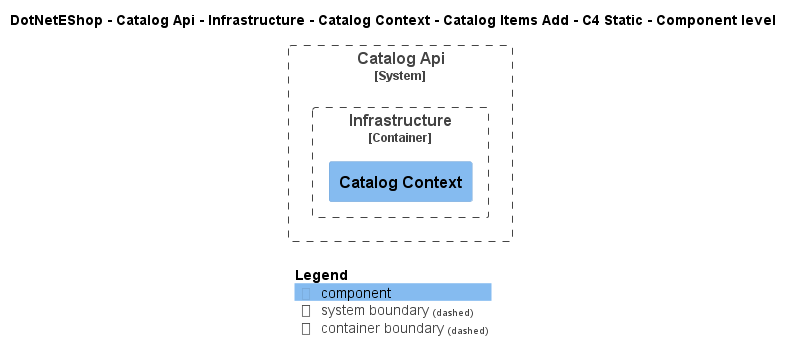

The diagram above was rendered by PlantUML. Its source (embedded in the PNG):
@startuml
!include ..\..\..\..\..\..\..\..\..\.c4s\C4_Component.puml

AddElementTag("c4interflow:lifecycle:new", $bgColor=green, $fontColor=#ffffff, $borderColor=green, $shadowing="False")
AddElementTag("c4interflow:lifecycle:changed", $bgColor=orange, $fontColor=#ffffff, $borderColor=orange, $shadowing="False")
AddElementTag("c4interflow:lifecycle:removed", $bgColor=red, $fontColor=#ffffff, $borderColor=red, $shadowing="False")

AddRelTag("c4interflow:lifecycle:new", $textColor=green, $lineColor=green)
AddRelTag("c4interflow:lifecycle:changed", $textColor=orange, $lineColor=orange)
AddRelTag("c4interflow:lifecycle:removed", $textColor=red, $lineColor=red)

SHOW_PERSON_PORTRAIT()
LAYOUT_TOP_DOWN()

skinparam linetype polyline

title DotNetEShop - Catalog Api - Infrastructure - Catalog Context - Catalog Items Add - C4 Static - Component level


System_Boundary(DotNetEShop.SoftwareSystems.CatalogApi, "Catalog Api") {
    
Container_Boundary(DotNetEShop.SoftwareSystems.CatalogApi.Containers.Infrastructure, "Infrastructure") {
    Component(DotNetEShop.SoftwareSystems.CatalogApi.Containers.Infrastructure.Components.CatalogContext, "Catalog Context", "", "")
}
}



SHOW_LEGEND()
@enduml